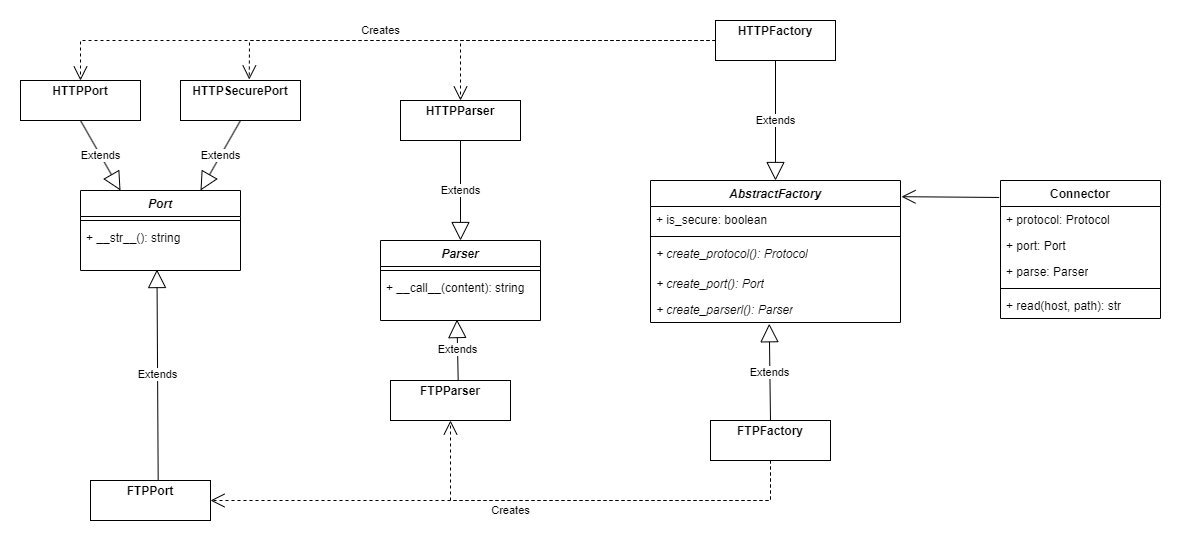

The diagram above was exported from draw.io. Its source (the exported page's mxGraphModel, read from the mxfile embedded in the PNG):
<mxGraphModel dx="1373" dy="707" grid="1" gridSize="10" guides="1" tooltips="1" connect="1" arrows="1" fold="1" page="1" pageScale="1" pageWidth="1920" pageHeight="1200" math="0" shadow="0">
  <root>
    <mxCell id="0" />
    <mxCell id="1" parent="0" />
    <mxCell id="qK7ZeocNNZENYV5yMbkK-1" value="&lt;i&gt;AbstractFactory&lt;/i&gt;" style="swimlane;fontStyle=1;align=center;verticalAlign=top;childLayout=stackLayout;horizontal=1;startSize=26;horizontalStack=0;resizeParent=1;resizeParentMax=0;resizeLast=0;collapsible=1;marginBottom=0;whiteSpace=wrap;html=1;" vertex="1" parent="1">
      <mxGeometry x="690" y="240" width="250" height="142" as="geometry" />
    </mxCell>
    <mxCell id="qK7ZeocNNZENYV5yMbkK-2" value="+ is_secure: boolean" style="text;strokeColor=none;fillColor=none;align=left;verticalAlign=top;spacingLeft=4;spacingRight=4;overflow=hidden;rotatable=0;points=[[0,0.5],[1,0.5]];portConstraint=eastwest;whiteSpace=wrap;html=1;" vertex="1" parent="qK7ZeocNNZENYV5yMbkK-1">
      <mxGeometry y="26" width="250" height="26" as="geometry" />
    </mxCell>
    <mxCell id="qK7ZeocNNZENYV5yMbkK-3" value="" style="line;strokeWidth=1;fillColor=none;align=left;verticalAlign=middle;spacingTop=-1;spacingLeft=3;spacingRight=3;rotatable=0;labelPosition=right;points=[];portConstraint=eastwest;strokeColor=inherit;" vertex="1" parent="qK7ZeocNNZENYV5yMbkK-1">
      <mxGeometry y="52" width="250" height="8" as="geometry" />
    </mxCell>
    <mxCell id="qK7ZeocNNZENYV5yMbkK-4" value="&lt;i&gt;+ create_protocol(): Protocol&lt;/i&gt;" style="text;strokeColor=none;fillColor=none;align=left;verticalAlign=top;spacingLeft=4;spacingRight=4;overflow=hidden;rotatable=0;points=[[0,0.5],[1,0.5]];portConstraint=eastwest;whiteSpace=wrap;html=1;" vertex="1" parent="qK7ZeocNNZENYV5yMbkK-1">
      <mxGeometry y="60" width="250" height="30" as="geometry" />
    </mxCell>
    <mxCell id="qK7ZeocNNZENYV5yMbkK-5" value="&lt;i&gt;+ create_port(): Port&lt;/i&gt;" style="text;strokeColor=none;fillColor=none;align=left;verticalAlign=top;spacingLeft=4;spacingRight=4;overflow=hidden;rotatable=0;points=[[0,0.5],[1,0.5]];portConstraint=eastwest;whiteSpace=wrap;html=1;" vertex="1" parent="qK7ZeocNNZENYV5yMbkK-1">
      <mxGeometry y="90" width="250" height="26" as="geometry" />
    </mxCell>
    <mxCell id="qK7ZeocNNZENYV5yMbkK-6" value="&lt;i&gt;+ create_parserl(): Parser&lt;/i&gt;" style="text;strokeColor=none;fillColor=none;align=left;verticalAlign=top;spacingLeft=4;spacingRight=4;overflow=hidden;rotatable=0;points=[[0,0.5],[1,0.5]];portConstraint=eastwest;whiteSpace=wrap;html=1;" vertex="1" parent="qK7ZeocNNZENYV5yMbkK-1">
      <mxGeometry y="116" width="250" height="26" as="geometry" />
    </mxCell>
    <mxCell id="qK7ZeocNNZENYV5yMbkK-7" value="&lt;p style=&quot;margin:0px;margin-top:4px;text-align:center;&quot;&gt;&lt;b&gt;HTTPFactory&lt;/b&gt;&lt;/p&gt;" style="verticalAlign=top;align=left;overflow=fill;html=1;whiteSpace=wrap;" vertex="1" parent="1">
      <mxGeometry x="755" y="80" width="120" height="40" as="geometry" />
    </mxCell>
    <mxCell id="qK7ZeocNNZENYV5yMbkK-8" value="&lt;p style=&quot;margin:0px;margin-top:4px;text-align:center;&quot;&gt;&lt;b&gt;FTPFactory&lt;/b&gt;&lt;/p&gt;" style="verticalAlign=top;align=left;overflow=fill;html=1;whiteSpace=wrap;" vertex="1" parent="1">
      <mxGeometry x="750" y="480" width="120" height="40" as="geometry" />
    </mxCell>
    <mxCell id="qK7ZeocNNZENYV5yMbkK-9" value="Extends" style="endArrow=block;endSize=16;endFill=0;html=1;rounded=0;entryX=0.5;entryY=0;entryDx=0;entryDy=0;exitX=0.5;exitY=1;exitDx=0;exitDy=0;" edge="1" parent="1" source="qK7ZeocNNZENYV5yMbkK-7" target="qK7ZeocNNZENYV5yMbkK-1">
      <mxGeometry width="160" relative="1" as="geometry">
        <mxPoint x="570" y="460" as="sourcePoint" />
        <mxPoint x="730" y="460" as="targetPoint" />
      </mxGeometry>
    </mxCell>
    <mxCell id="qK7ZeocNNZENYV5yMbkK-10" value="Extends" style="endArrow=block;endSize=16;endFill=0;html=1;rounded=0;exitX=0.5;exitY=0;exitDx=0;exitDy=0;entryX=0.475;entryY=1.048;entryDx=0;entryDy=0;entryPerimeter=0;" edge="1" parent="1" source="qK7ZeocNNZENYV5yMbkK-8" target="qK7ZeocNNZENYV5yMbkK-6">
      <mxGeometry width="160" relative="1" as="geometry">
        <mxPoint x="1150" y="440" as="sourcePoint" />
        <mxPoint x="1310" y="440" as="targetPoint" />
      </mxGeometry>
    </mxCell>
    <mxCell id="qK7ZeocNNZENYV5yMbkK-13" value="Connector" style="swimlane;fontStyle=1;align=center;verticalAlign=top;childLayout=stackLayout;horizontal=1;startSize=26;horizontalStack=0;resizeParent=1;resizeParentMax=0;resizeLast=0;collapsible=1;marginBottom=0;whiteSpace=wrap;html=1;" vertex="1" parent="1">
      <mxGeometry x="1040" y="240" width="160" height="138" as="geometry" />
    </mxCell>
    <mxCell id="qK7ZeocNNZENYV5yMbkK-14" value="+ protocol: Protocol" style="text;strokeColor=none;fillColor=none;align=left;verticalAlign=top;spacingLeft=4;spacingRight=4;overflow=hidden;rotatable=0;points=[[0,0.5],[1,0.5]];portConstraint=eastwest;whiteSpace=wrap;html=1;" vertex="1" parent="qK7ZeocNNZENYV5yMbkK-13">
      <mxGeometry y="26" width="160" height="26" as="geometry" />
    </mxCell>
    <mxCell id="qK7ZeocNNZENYV5yMbkK-17" value="+ port: Port" style="text;strokeColor=none;fillColor=none;align=left;verticalAlign=top;spacingLeft=4;spacingRight=4;overflow=hidden;rotatable=0;points=[[0,0.5],[1,0.5]];portConstraint=eastwest;whiteSpace=wrap;html=1;" vertex="1" parent="qK7ZeocNNZENYV5yMbkK-13">
      <mxGeometry y="52" width="160" height="26" as="geometry" />
    </mxCell>
    <mxCell id="qK7ZeocNNZENYV5yMbkK-18" value="+ parse: Parser" style="text;strokeColor=none;fillColor=none;align=left;verticalAlign=top;spacingLeft=4;spacingRight=4;overflow=hidden;rotatable=0;points=[[0,0.5],[1,0.5]];portConstraint=eastwest;whiteSpace=wrap;html=1;" vertex="1" parent="qK7ZeocNNZENYV5yMbkK-13">
      <mxGeometry y="78" width="160" height="26" as="geometry" />
    </mxCell>
    <mxCell id="qK7ZeocNNZENYV5yMbkK-15" value="" style="line;strokeWidth=1;fillColor=none;align=left;verticalAlign=middle;spacingTop=-1;spacingLeft=3;spacingRight=3;rotatable=0;labelPosition=right;points=[];portConstraint=eastwest;strokeColor=inherit;" vertex="1" parent="qK7ZeocNNZENYV5yMbkK-13">
      <mxGeometry y="104" width="160" height="8" as="geometry" />
    </mxCell>
    <mxCell id="qK7ZeocNNZENYV5yMbkK-16" value="+ read(host, path): str" style="text;strokeColor=none;fillColor=none;align=left;verticalAlign=top;spacingLeft=4;spacingRight=4;overflow=hidden;rotatable=0;points=[[0,0.5],[1,0.5]];portConstraint=eastwest;whiteSpace=wrap;html=1;" vertex="1" parent="qK7ZeocNNZENYV5yMbkK-13">
      <mxGeometry y="112" width="160" height="26" as="geometry" />
    </mxCell>
    <mxCell id="qK7ZeocNNZENYV5yMbkK-23" value="&lt;i&gt;Parser&lt;/i&gt;" style="swimlane;fontStyle=1;align=center;verticalAlign=top;childLayout=stackLayout;horizontal=1;startSize=26;horizontalStack=0;resizeParent=1;resizeParentMax=0;resizeLast=0;collapsible=1;marginBottom=0;whiteSpace=wrap;html=1;" vertex="1" parent="1">
      <mxGeometry x="420" y="300" width="160" height="80" as="geometry" />
    </mxCell>
    <mxCell id="qK7ZeocNNZENYV5yMbkK-25" value="" style="line;strokeWidth=1;fillColor=none;align=left;verticalAlign=middle;spacingTop=-1;spacingLeft=3;spacingRight=3;rotatable=0;labelPosition=right;points=[];portConstraint=eastwest;strokeColor=inherit;" vertex="1" parent="qK7ZeocNNZENYV5yMbkK-23">
      <mxGeometry y="26" width="160" height="8" as="geometry" />
    </mxCell>
    <mxCell id="qK7ZeocNNZENYV5yMbkK-26" value="+ __call__(content): string" style="text;strokeColor=none;fillColor=none;align=left;verticalAlign=top;spacingLeft=4;spacingRight=4;overflow=hidden;rotatable=0;points=[[0,0.5],[1,0.5]];portConstraint=eastwest;whiteSpace=wrap;html=1;" vertex="1" parent="qK7ZeocNNZENYV5yMbkK-23">
      <mxGeometry y="34" width="160" height="46" as="geometry" />
    </mxCell>
    <mxCell id="qK7ZeocNNZENYV5yMbkK-27" value="&lt;p style=&quot;margin:0px;margin-top:4px;text-align:center;&quot;&gt;&lt;b&gt;HTTPParser&lt;/b&gt;&lt;/p&gt;" style="verticalAlign=top;align=left;overflow=fill;html=1;whiteSpace=wrap;" vertex="1" parent="1">
      <mxGeometry x="440" y="160" width="120" height="40" as="geometry" />
    </mxCell>
    <mxCell id="qK7ZeocNNZENYV5yMbkK-28" value="&lt;p style=&quot;margin:0px;margin-top:4px;text-align:center;&quot;&gt;&lt;b&gt;FTPParser&lt;/b&gt;&lt;/p&gt;" style="verticalAlign=top;align=left;overflow=fill;html=1;whiteSpace=wrap;" vertex="1" parent="1">
      <mxGeometry x="430" y="440" width="120" height="40" as="geometry" />
    </mxCell>
    <mxCell id="qK7ZeocNNZENYV5yMbkK-29" value="Extends" style="endArrow=block;endSize=16;endFill=0;html=1;rounded=0;exitX=0.5;exitY=1;exitDx=0;exitDy=0;entryX=0.5;entryY=0;entryDx=0;entryDy=0;" edge="1" parent="1" source="qK7ZeocNNZENYV5yMbkK-27" target="qK7ZeocNNZENYV5yMbkK-23">
      <mxGeometry width="160" relative="1" as="geometry">
        <mxPoint x="330" y="390" as="sourcePoint" />
        <mxPoint x="490" y="390" as="targetPoint" />
      </mxGeometry>
    </mxCell>
    <mxCell id="qK7ZeocNNZENYV5yMbkK-30" value="Extends" style="endArrow=block;endSize=16;endFill=0;html=1;rounded=0;exitX=0.564;exitY=0.003;exitDx=0;exitDy=0;exitPerimeter=0;entryX=0.478;entryY=0.979;entryDx=0;entryDy=0;entryPerimeter=0;" edge="1" parent="1" source="qK7ZeocNNZENYV5yMbkK-28" target="qK7ZeocNNZENYV5yMbkK-26">
      <mxGeometry width="160" relative="1" as="geometry">
        <mxPoint x="750" y="350" as="sourcePoint" />
        <mxPoint x="910" y="350" as="targetPoint" />
      </mxGeometry>
    </mxCell>
    <mxCell id="qK7ZeocNNZENYV5yMbkK-31" value="&lt;i&gt;Port&lt;/i&gt;" style="swimlane;fontStyle=1;align=center;verticalAlign=top;childLayout=stackLayout;horizontal=1;startSize=26;horizontalStack=0;resizeParent=1;resizeParentMax=0;resizeLast=0;collapsible=1;marginBottom=0;whiteSpace=wrap;html=1;" vertex="1" parent="1">
      <mxGeometry x="120" y="250" width="160" height="80" as="geometry" />
    </mxCell>
    <mxCell id="qK7ZeocNNZENYV5yMbkK-32" value="" style="line;strokeWidth=1;fillColor=none;align=left;verticalAlign=middle;spacingTop=-1;spacingLeft=3;spacingRight=3;rotatable=0;labelPosition=right;points=[];portConstraint=eastwest;strokeColor=inherit;" vertex="1" parent="qK7ZeocNNZENYV5yMbkK-31">
      <mxGeometry y="26" width="160" height="8" as="geometry" />
    </mxCell>
    <mxCell id="qK7ZeocNNZENYV5yMbkK-33" value="+ __str__(): string" style="text;strokeColor=none;fillColor=none;align=left;verticalAlign=top;spacingLeft=4;spacingRight=4;overflow=hidden;rotatable=0;points=[[0,0.5],[1,0.5]];portConstraint=eastwest;whiteSpace=wrap;html=1;" vertex="1" parent="qK7ZeocNNZENYV5yMbkK-31">
      <mxGeometry y="34" width="160" height="46" as="geometry" />
    </mxCell>
    <mxCell id="qK7ZeocNNZENYV5yMbkK-34" value="&lt;p style=&quot;margin:0px;margin-top:4px;text-align:center;&quot;&gt;&lt;b&gt;HTTPPort&lt;/b&gt;&lt;/p&gt;" style="verticalAlign=top;align=left;overflow=fill;html=1;whiteSpace=wrap;" vertex="1" parent="1">
      <mxGeometry x="60" y="140" width="120" height="40" as="geometry" />
    </mxCell>
    <mxCell id="qK7ZeocNNZENYV5yMbkK-35" value="&lt;p style=&quot;margin:0px;margin-top:4px;text-align:center;&quot;&gt;&lt;b&gt;FTPPort&lt;/b&gt;&lt;/p&gt;" style="verticalAlign=top;align=left;overflow=fill;html=1;whiteSpace=wrap;" vertex="1" parent="1">
      <mxGeometry x="130" y="540" width="120" height="40" as="geometry" />
    </mxCell>
    <mxCell id="qK7ZeocNNZENYV5yMbkK-36" value="Extends" style="endArrow=block;endSize=16;endFill=0;html=1;rounded=0;exitX=0.5;exitY=1;exitDx=0;exitDy=0;entryX=0.25;entryY=0;entryDx=0;entryDy=0;" edge="1" parent="1" source="qK7ZeocNNZENYV5yMbkK-34" target="qK7ZeocNNZENYV5yMbkK-31">
      <mxGeometry width="160" relative="1" as="geometry">
        <mxPoint x="30" y="340" as="sourcePoint" />
        <mxPoint x="190" y="340" as="targetPoint" />
      </mxGeometry>
    </mxCell>
    <mxCell id="qK7ZeocNNZENYV5yMbkK-37" value="Extends" style="endArrow=block;endSize=16;endFill=0;html=1;rounded=0;exitX=0.564;exitY=0.003;exitDx=0;exitDy=0;exitPerimeter=0;entryX=0.478;entryY=0.979;entryDx=0;entryDy=0;entryPerimeter=0;" edge="1" parent="1" source="qK7ZeocNNZENYV5yMbkK-35" target="qK7ZeocNNZENYV5yMbkK-33">
      <mxGeometry width="160" relative="1" as="geometry">
        <mxPoint x="450" y="300" as="sourcePoint" />
        <mxPoint x="610" y="300" as="targetPoint" />
      </mxGeometry>
    </mxCell>
    <mxCell id="qK7ZeocNNZENYV5yMbkK-38" value="&lt;p style=&quot;margin:0px;margin-top:4px;text-align:center;&quot;&gt;&lt;b&gt;HTTPSecurePort&lt;/b&gt;&lt;/p&gt;" style="verticalAlign=top;align=left;overflow=fill;html=1;whiteSpace=wrap;" vertex="1" parent="1">
      <mxGeometry x="220" y="140" width="120" height="40" as="geometry" />
    </mxCell>
    <mxCell id="qK7ZeocNNZENYV5yMbkK-39" value="Extends" style="endArrow=block;endSize=16;endFill=0;html=1;rounded=0;exitX=0.5;exitY=1;exitDx=0;exitDy=0;entryX=0.75;entryY=0;entryDx=0;entryDy=0;" edge="1" parent="1" source="qK7ZeocNNZENYV5yMbkK-38" target="qK7ZeocNNZENYV5yMbkK-31">
      <mxGeometry width="160" relative="1" as="geometry">
        <mxPoint x="-60" y="490" as="sourcePoint" />
        <mxPoint x="200" y="330" as="targetPoint" />
      </mxGeometry>
    </mxCell>
    <mxCell id="qK7ZeocNNZENYV5yMbkK-40" value="Creates" style="endArrow=open;endSize=12;dashed=1;html=1;rounded=0;exitX=0;exitY=0.5;exitDx=0;exitDy=0;entryX=0.5;entryY=0;entryDx=0;entryDy=0;" edge="1" parent="1" source="qK7ZeocNNZENYV5yMbkK-7" target="qK7ZeocNNZENYV5yMbkK-34">
      <mxGeometry x="-0.0074" y="-10" width="160" relative="1" as="geometry">
        <mxPoint x="120" y="540" as="sourcePoint" />
        <mxPoint x="280" y="540" as="targetPoint" />
        <Array as="points">
          <mxPoint x="120" y="100" />
        </Array>
        <mxPoint as="offset" />
      </mxGeometry>
    </mxCell>
    <mxCell id="qK7ZeocNNZENYV5yMbkK-45" value="" style="endArrow=open;endSize=12;dashed=1;html=1;rounded=0;entryX=0.5;entryY=1;entryDx=0;entryDy=0;" edge="1" parent="1" target="qK7ZeocNNZENYV5yMbkK-28">
      <mxGeometry width="160" relative="1" as="geometry">
        <mxPoint x="810" y="520" as="sourcePoint" />
        <mxPoint x="380" y="740" as="targetPoint" />
        <Array as="points">
          <mxPoint x="810" y="560" />
          <mxPoint x="490" y="560" />
        </Array>
      </mxGeometry>
    </mxCell>
    <mxCell id="qK7ZeocNNZENYV5yMbkK-46" value="" style="endArrow=open;endSize=12;dashed=1;html=1;rounded=0;entryX=0.5;entryY=0;entryDx=0;entryDy=0;exitX=0;exitY=0.5;exitDx=0;exitDy=0;" edge="1" parent="1" source="qK7ZeocNNZENYV5yMbkK-7" target="qK7ZeocNNZENYV5yMbkK-27">
      <mxGeometry width="160" relative="1" as="geometry">
        <mxPoint x="180" y="650" as="sourcePoint" />
        <mxPoint x="490" y="630" as="targetPoint" />
        <Array as="points">
          <mxPoint x="500" y="100" />
        </Array>
      </mxGeometry>
    </mxCell>
    <mxCell id="qK7ZeocNNZENYV5yMbkK-47" value="" style="endArrow=open;endSize=12;dashed=1;html=1;rounded=0;exitX=0;exitY=0.5;exitDx=0;exitDy=0;entryX=0.573;entryY=-0.025;entryDx=0;entryDy=0;entryPerimeter=0;" edge="1" parent="1" source="qK7ZeocNNZENYV5yMbkK-7" target="qK7ZeocNNZENYV5yMbkK-38">
      <mxGeometry width="160" relative="1" as="geometry">
        <mxPoint x="470" y="599" as="sourcePoint" />
        <mxPoint x="630" y="599" as="targetPoint" />
        <Array as="points">
          <mxPoint x="289" y="100" />
        </Array>
      </mxGeometry>
    </mxCell>
    <mxCell id="qK7ZeocNNZENYV5yMbkK-48" value="Creates" style="endArrow=open;endSize=12;dashed=1;html=1;rounded=0;exitX=0.5;exitY=1;exitDx=0;exitDy=0;entryX=1;entryY=0.5;entryDx=0;entryDy=0;" edge="1" parent="1" source="qK7ZeocNNZENYV5yMbkK-8" target="qK7ZeocNNZENYV5yMbkK-35">
      <mxGeometry x="0.0013" y="10" width="160" relative="1" as="geometry">
        <mxPoint x="810" y="550" as="sourcePoint" />
        <mxPoint x="190" y="530" as="targetPoint" />
        <Array as="points">
          <mxPoint x="810" y="560" />
        </Array>
        <mxPoint as="offset" />
      </mxGeometry>
    </mxCell>
    <mxCell id="qK7ZeocNNZENYV5yMbkK-50" value="" style="endArrow=open;endFill=1;endSize=12;html=1;rounded=0;exitX=-0.008;exitY=0.123;exitDx=0;exitDy=0;exitPerimeter=0;entryX=1.004;entryY=0.114;entryDx=0;entryDy=0;entryPerimeter=0;" edge="1" parent="1" source="qK7ZeocNNZENYV5yMbkK-13" target="qK7ZeocNNZENYV5yMbkK-1">
      <mxGeometry width="160" relative="1" as="geometry">
        <mxPoint x="1080" y="440" as="sourcePoint" />
        <mxPoint x="1240" y="440" as="targetPoint" />
      </mxGeometry>
    </mxCell>
  </root>
</mxGraphModel>